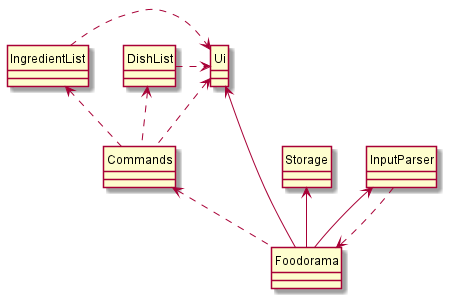

The diagram above was rendered by PlantUML. Its source (embedded in the PNG):
@startuml
hide circle
skinparam classAttributeIconSize 0

Foodorama -up-> Ui
Foodorama -up-> InputParser
InputParser .down.> Foodorama
Foodorama -up-> Storage
Foodorama .up.> Commands
Commands .up.> Ui
Commands .up.> DishList
Commands .up.> IngredientList
DishList .right.> Ui
IngredientList .right.> Ui

@enduml